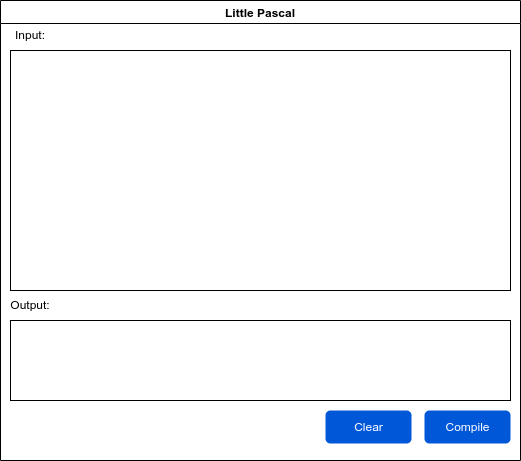

The diagram above was exported from draw.io. Its source (the exported page's mxGraphModel, read from the mxfile embedded in the PNG):
<mxGraphModel dx="862" dy="459" grid="1" gridSize="10" guides="1" tooltips="1" connect="1" arrows="1" fold="1" page="1" pageScale="1" pageWidth="850" pageHeight="1100" math="0" shadow="0">
  <root>
    <mxCell id="0" />
    <mxCell id="1" parent="0" />
    <mxCell id="A3Xn31Y7-h1wUpG5fnmd-1" value="Little Pascal" style="swimlane;" vertex="1" parent="1">
      <mxGeometry x="80" y="30" width="520" height="460" as="geometry" />
    </mxCell>
    <mxCell id="A3Xn31Y7-h1wUpG5fnmd-2" value="" style="whiteSpace=wrap;html=1;" vertex="1" parent="A3Xn31Y7-h1wUpG5fnmd-1">
      <mxGeometry x="10" y="50" width="500" height="240" as="geometry" />
    </mxCell>
    <mxCell id="A3Xn31Y7-h1wUpG5fnmd-3" value="Compile" style="rounded=1;fillColor=#0057D8;strokeColor=none;html=1;fontColor=#ffffff;align=center;verticalAlign=middle;fontStyle=0;fontSize=12;sketch=0;" vertex="1" parent="A3Xn31Y7-h1wUpG5fnmd-1">
      <mxGeometry x="424" y="410" width="86" height="33" as="geometry" />
    </mxCell>
    <mxCell id="A3Xn31Y7-h1wUpG5fnmd-4" value="Clear" style="rounded=1;fillColor=#0057D8;strokeColor=none;html=1;fontColor=#ffffff;align=center;verticalAlign=middle;fontStyle=0;fontSize=12;sketch=0;" vertex="1" parent="A3Xn31Y7-h1wUpG5fnmd-1">
      <mxGeometry x="325" y="410" width="86" height="33" as="geometry" />
    </mxCell>
    <mxCell id="A3Xn31Y7-h1wUpG5fnmd-5" value="" style="whiteSpace=wrap;html=1;" vertex="1" parent="A3Xn31Y7-h1wUpG5fnmd-1">
      <mxGeometry x="10" y="320" width="500" height="80" as="geometry" />
    </mxCell>
    <mxCell id="A3Xn31Y7-h1wUpG5fnmd-6" value="Output:" style="text;html=1;strokeColor=none;fillColor=none;align=center;verticalAlign=middle;whiteSpace=wrap;rounded=0;" vertex="1" parent="A3Xn31Y7-h1wUpG5fnmd-1">
      <mxGeometry y="290" width="60" height="30" as="geometry" />
    </mxCell>
    <mxCell id="A3Xn31Y7-h1wUpG5fnmd-7" value="Input:" style="text;html=1;strokeColor=none;fillColor=none;align=center;verticalAlign=middle;whiteSpace=wrap;rounded=0;" vertex="1" parent="A3Xn31Y7-h1wUpG5fnmd-1">
      <mxGeometry y="20" width="60" height="30" as="geometry" />
    </mxCell>
  </root>
</mxGraphModel>